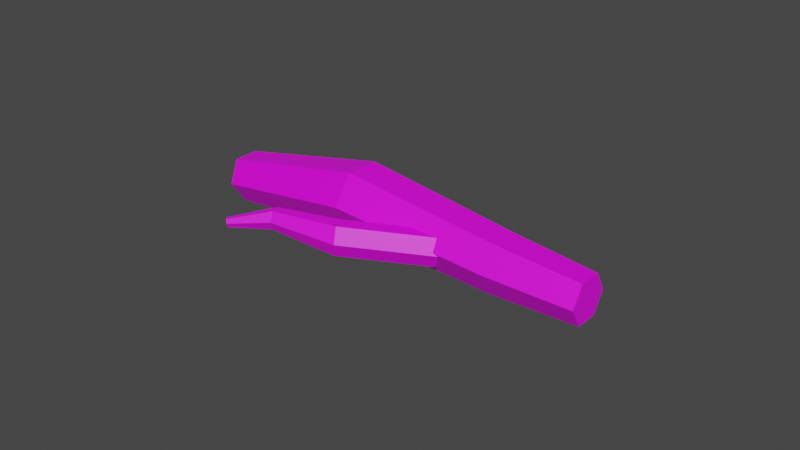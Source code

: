 # Source: stvol.blend  (saved by Blender 3.4.6; exported with 4.5.12 LTS)
import bpy
from mathutils import Matrix  # noqa: F401  (used for matrix-valued properties, if any)

bpy.ops.wm.read_factory_settings(use_empty=True)
scene = bpy.context.scene
scene.name = 'Scene'

# ---- collections
col_collection = bpy.data.collections.new('Collection'); scene.collection.children.link(col_collection)

# ---- images (referenced by path relative to the original .blend; pixels are not part of the script)
import os
ASSET_DIR = os.environ.get("B2B_ASSET_DIR", "")  # directory of the original .blend (textures are referenced by path, not embedded)
HERE = os.path.dirname(os.path.abspath(__file__))  # packed textures are extracted next to this script under _unpacked/

def load_image(name, relpath, width, height, colorspace="sRGB"):
    """Load a texture the original file referenced (path relative to the .blend, or extracted next to this script)."""
    p = next((c for c in (os.path.join(HERE, relpath), os.path.join(ASSET_DIR, relpath)) if relpath and os.path.exists(c)), "")
    if p:
        img = bpy.data.images.load(p, check_existing=True)
        img.name = name
    else:  # same state as the original file: an image datablock whose file is absent (Cycles renders it pink)
        img = bpy.data.images.new(name, width, height)
        img.source = "FILE"
        img.filepath = "//" + (relpath or name)
    img.colorspace_settings.name = colorspace
    return img
img_wood_jpg = load_image('wood.jpg', 'Texture/wood.jpg', 1024, 1024, 'sRGB')

# ---- materials (node trees are filled in below, after node groups)
mat_material_001 = bpy.data.materials.new('Material.001')
mat_material_001.use_transparent_shadow = False

# ---- material node trees
mat_material_001.use_nodes = True; mat_material_001.node_tree.nodes.clear()
_N = mat_material_001.node_tree.nodes; _L = mat_material_001.node_tree.links
n0 = _N.new('ShaderNodeBsdfPrincipled'); n0.name = 'Principled BSDF'; n0.location = (10, 300)
n0.distribution = 'GGX'
n0.subsurface_method = 'RANDOM_WALK_SKIN'
n0.inputs[3].default_value = 1.45
n0.inputs[27].default_value = (0.0, 0.0, 0.0, 1.0)
n0.inputs[28].default_value = 1.0
n1 = _N.new('ShaderNodeOutputMaterial'); n1.name = 'Material Output'; n1.location = (300, 300)
n2 = _N.new('ShaderNodeTexImage'); n2.name = 'Image Texture'; n2.location = (-398, 163)
n2.image = img_wood_jpg
n2.interpolation = 'Closest'
_L.new(n0.outputs[0], n1.inputs[0])
_L.new(n2.outputs[0], n0.inputs[0])
n1.is_active_output = True

# ---- world
world_world = bpy.data.worlds.new('World'); scene.world = world_world
world_world.use_nodes = True; world_world.node_tree.nodes.clear()
_N = world_world.node_tree.nodes; _L = world_world.node_tree.links
n0 = _N.new('ShaderNodeOutputWorld'); n0.name = 'World Output'; n0.location = (300, 300)
n1 = _N.new('ShaderNodeBackground'); n1.name = 'Background'; n1.location = (10, 300)
n1.inputs[0].default_value = (0.05088, 0.05088, 0.05088, 1.0)
_L.new(n1.outputs[0], n0.inputs[0])
n0.is_active_output = True
world_world.color = (0.05088, 0.05088, 0.05088)
world_world.use_sun_shadow = False
world_world.sun_shadow_jitter_overblur = 0.0

# ---- meshes
me_cylinder_001 = bpy.data.meshes.new('Cylinder.001')
me_cylinder_001.from_pydata([(0.0, 0.4, -1.165), (0.0, 0.4, 1.165), (0.3464, 0.2, -1.165), (0.3464, 0.2, 1.165), (0.3464, -0.2, -1.165), (0.3464, -0.2, 1.165), (0.0, -0.4, -1.165), (0.0, -0.4, 1.165), (-0.3464, -0.2, -1.165), (-0.3464, -0.2, 1.165), (-0.3464, 0.2, -1.165), (-0.3464, 0.2, 1.165), (0.0332, 0.8117, 2.623), (0.2518, 0.6833, 2.653), (0.2475, 0.4363, 2.713), (0.02466, 0.3178, 2.742), (-0.1939, 0.4461, 2.711), (-0.1896, 0.6931, 2.652), (-0.2052, 0.6695, 3.808), (-0.1091, 0.6244, 3.828), (-0.09895, 0.5165, 3.819), (-0.1849, 0.4538, 3.788), (-0.281, 0.499, 3.767), (-0.2912, 0.6069, 3.777), (0.08634, 0.1809, -2.992), (0.2057, 2.805, 0.3663), (0.6571, -0.1779, -2.786), (0.8922, 2.374, 0.614), (0.6273, -0.821, -2.371), (0.8562, 1.6, 1.113), (0.02657, -1.105, -2.162), (0.1338, 1.258, 1.365), (-0.5442, -0.7464, -2.368), (-0.5527, 1.69, 1.117), (-0.5143, -0.1034, -2.783), (-0.5167, 2.463, 0.6179), (-0.5923, 4.963, 3.661), (-0.1015, 4.723, 3.973), (-0.1397, 4.146, 4.342), (-0.6686, 3.811, 4.398), (-1.159, 4.051, 4.086), (-1.121, 4.628, 3.717), (0.1321, -1.291, -4.781), (0.5991, -1.556, -4.572), (0.5746, -2.083, -4.232), (0.08311, -2.344, -4.101), (-0.3839, -2.079, -4.309), (-0.3594, -1.552, -4.649)], [], [(0, 1, 3, 2), (2, 3, 5, 4), (4, 5, 7, 6), (6, 7, 9, 8), (7, 5, 14, 15), (8, 9, 11, 10), (10, 11, 1, 0), (0, 2, 4, 6, 8, 10), (16, 15, 21, 22), (1, 11, 17, 12), (9, 7, 15, 16), (5, 3, 13, 14), (11, 9, 16, 17), (3, 1, 12, 13), (19, 18, 23, 22, 21, 20), (14, 13, 19, 20), (17, 16, 22, 23), (15, 14, 20, 21), (13, 12, 18, 19), (12, 17, 23, 18), (24, 25, 27, 26), (26, 27, 29, 28), (28, 29, 31, 30), (30, 31, 33, 32), (33, 31, 39, 40), (32, 33, 35, 34), (34, 35, 25, 24), (26, 28, 44, 43), (37, 36, 41, 40, 39, 38), (29, 27, 37, 38), (35, 33, 40, 41), (27, 25, 36, 37), (31, 29, 38, 39), (25, 35, 41, 36), (42, 43, 44, 45, 46, 47), (32, 34, 47, 46), (24, 26, 43, 42), (28, 30, 45, 44), (34, 24, 42, 47), (30, 32, 46, 45)])
_uv = me_cylinder_001.uv_layers.new(name='UVMap')
_uv.uv.foreach_set('vector', [0.714, 0.3181, 0.7628, 0.312, 0.7639, 0.3315, 0.6846, 0.3396, 0.6846, 0.3396, 0.503, 0.2947, 0.5081, 0.248, 0.6897, 0.2929, 0.6897, 0.2929, 0.7515, 0.2492, 0.7531, 0.2663, 0.7097, 0.2917, 0.7097, 0.2917, 0.7531, 0.2663, 0.756, 0.281, 0.7158, 0.2977, 0.7531, 0.2663, 0.7515, 0.2492, 0.8035, 0.248, 0.8046, 0.2599, 0.7158, 0.2977, 0.756, 0.281, 0.7598, 0.2955, 0.7158, 0.3068, 0.7158, 0.3068, 0.7598, 0.2955, 0.7628, 0.312, 0.714, 0.3181, 0.714, 0.3181, 0.6846, 0.3396, 0.6897, 0.2929, 0.7097, 0.2917, 0.7158, 0.2977, 0.7158, 0.3068, 0.8057, 0.2724, 0.8046, 0.2599, 0.8389, 0.2586, 0.8392, 0.2635, 0.7628, 0.312, 0.7598, 0.2955, 0.8066, 0.2843, 0.808, 0.2956, 0.756, 0.281, 0.7531, 0.2663, 0.8046, 0.2599, 0.8057, 0.2724, 0.5081, 0.248, 0.503, 0.2947, 0.3805, 0.3224, 0.3791, 0.2924, 0.7598, 0.2955, 0.756, 0.281, 0.8057, 0.2724, 0.8066, 0.2843, 0.7639, 0.3315, 0.7628, 0.312, 0.808, 0.2956, 0.8105, 0.3066, 0.3867, 0.1862, 0.3889, 0.1806, 0.3934, 0.1806, 0.3957, 0.1862, 0.3934, 0.1919, 0.389, 0.1919, 0.3791, 0.2924, 0.3805, 0.3224, 0.2854, 0.2927, 0.2877, 0.2803, 0.8066, 0.2843, 0.8057, 0.2724, 0.8392, 0.2635, 0.8402, 0.2682, 0.8046, 0.2599, 0.8035, 0.248, 0.8395, 0.2537, 0.8389, 0.2586, 0.8105, 0.3066, 0.808, 0.2956, 0.8418, 0.2728, 0.8434, 0.2775, 0.808, 0.2956, 0.8066, 0.2843, 0.8402, 0.2682, 0.8418, 0.2728, 0.3806, 0.5302, 0.5501, 0.5493, 0.5457, 0.6001, 0.3759, 0.572, 0.6264, 0.2383, 0.4551, 0.2477, 0.4565, 0.1921, 0.6275, 0.1921, 0.3761, 0.3604, 0.5459, 0.3399, 0.5473, 0.3903, 0.3783, 0.4024, 0.3783, 0.4024, 0.5473, 0.3903, 0.5513, 0.4416, 0.3808, 0.4444, 0.5513, 0.4416, 0.5473, 0.3903, 0.7095, 0.4158, 0.7076, 0.4534, 0.3808, 0.4444, 0.5513, 0.4416, 0.5529, 0.4984, 0.3821, 0.4892, 0.3821, 0.4892, 0.5529, 0.4984, 0.5501, 0.5493, 0.3806, 0.5302, 0.6264, 0.2383, 0.6275, 0.1921, 0.7181, 0.1939, 0.7172, 0.2317, 0.2854, 0.1571, 0.2957, 0.1224, 0.321, 0.1224, 0.336, 0.1571, 0.3257, 0.1919, 0.3004, 0.1919, 0.4565, 0.1921, 0.4551, 0.2477, 0.2854, 0.2453, 0.2864, 0.204, 0.5529, 0.4984, 0.5513, 0.4416, 0.7076, 0.4534, 0.7089, 0.4943, 0.5457, 0.6001, 0.5501, 0.5493, 0.7118, 0.5317, 0.7148, 0.5701, 0.5473, 0.3903, 0.5459, 0.3399, 0.7148, 0.378, 0.7095, 0.4158, 0.5501, 0.5493, 0.5529, 0.4984, 0.7089, 0.4943, 0.7118, 0.5317, 0.3361, 0.1628, 0.3489, 0.1338, 0.3741, 0.1338, 0.3866, 0.1628, 0.3739, 0.1919, 0.3486, 0.1919, 0.3808, 0.4444, 0.3821, 0.4892, 0.2877, 0.4839, 0.2866, 0.4456, 0.3806, 0.5302, 0.3759, 0.572, 0.2854, 0.5535, 0.2879, 0.5187, 0.3761, 0.3604, 0.3783, 0.4024, 0.2861, 0.4106, 0.2854, 0.3757, 0.3821, 0.4892, 0.3806, 0.5302, 0.2879, 0.5187, 0.2877, 0.4839, 0.3783, 0.4024, 0.3808, 0.4444, 0.2866, 0.4456, 0.2861, 0.4106])
me_cylinder_001.materials.append(mat_material_001)
me_cylinder_001.update()

# ---- objects
ob_cylinder_001 = bpy.data.objects.new('Cylinder.001', me_cylinder_001)

# ---- transforms, parenting, visibility, modifiers, constraints
ob_cylinder_001.location = (-0.3528, -0.4972, 0.0)
ob_cylinder_001.rotation_euler = (-4.049e-07, -1.493, 0.6016)
ob_cylinder_001.scale = (0.491, 0.4264, 0.452)

# ---- collection membership
col_collection.objects.link(ob_cylinder_001)

# ---- scene / render settings (as saved in the file)
scene.frame_start = 1; scene.frame_end = 250; scene.frame_set(1)
scene.render.engine = 'BLENDER_EEVEE_NEXT'
scene.cycles.sampling_pattern = 'TABULATED_SOBOL'
scene.cycles.use_light_tree = False
scene.view_settings.view_transform = 'Filmic'
bpy.context.view_layer.update()

# ---- added for rendering (the .blend has no active camera and no usable light): camera, sun
cam_auto = bpy.data.cameras.new('AutoCamera')
cam_auto.lens = 50.0
cam_auto.sensor_width = 36.0
cam_auto.clip_end = 1000.0
ob_auto_camera = bpy.data.objects.new('AutoCamera', cam_auto)
scene.collection.objects.link(ob_auto_camera)
ob_auto_camera.location = (6.18156, -8.13124, 5.35474)
ob_auto_camera.rotation_euler = (1.09748, -7.21219e-08, 0.694738)
scene.camera = ob_auto_camera
light_auto_sun = bpy.data.lights.new('AutoSun', 'SUN')
light_auto_sun.energy = 3.0
light_auto_sun.angle = 0.0523599
ob_auto_sun = bpy.data.objects.new('AutoSun', light_auto_sun)
scene.collection.objects.link(ob_auto_sun)
ob_auto_sun.rotation_euler = (0.872665, 0.174533, 0.523599)
bpy.context.view_layer.update()

